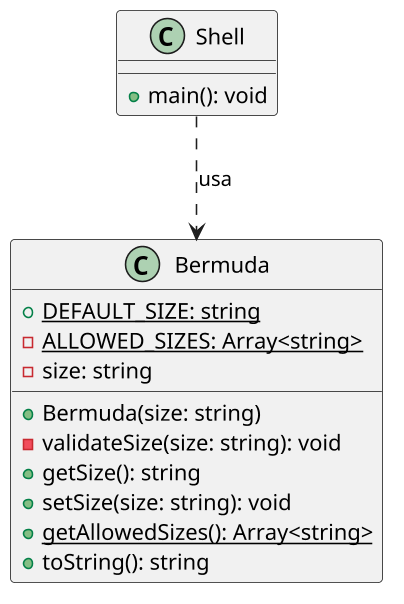

The diagram above was rendered by PlantUML. Its source (embedded in the PNG):
@startuml

skinparam defaultFontName "Source Code Pro"
skinparam dpi 150

class Bermuda {
  {static} + DEFAULT_SIZE: string
  {static} - ALLOWED_SIZES: Array<string>
  - size: string
  __
  + Bermuda(size: string)
  - validateSize(size: string): void
  + getSize(): string
  + setSize(size: string): void
  {static} + getAllowedSizes(): Array<string>
  + toString(): string
}

class Shell {
  __
  + main(): void
}

Shell ..> Bermuda : usa

@enduml